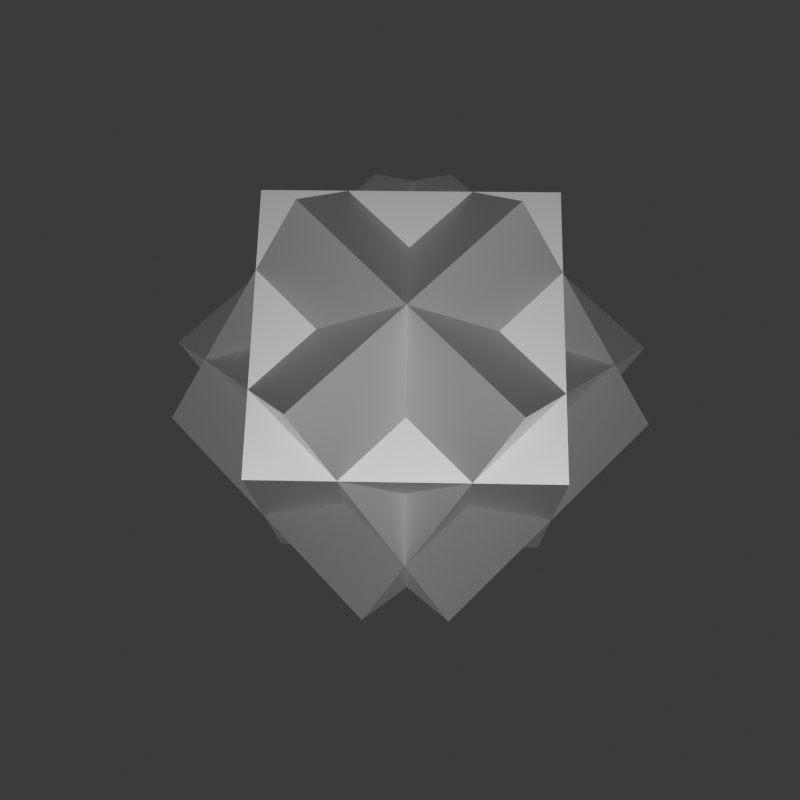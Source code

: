 # Source: Aberration.blend  (saved by Blender 4.0.36; exported with 4.5.12 LTS)
import bpy
from mathutils import Matrix  # noqa: F401  (used for matrix-valued properties, if any)

bpy.ops.wm.read_factory_settings(use_empty=True)
scene = bpy.context.scene
scene.name = 'Scene'

# ---- collections
col_collection = bpy.data.collections.new('Collection'); scene.collection.children.link(col_collection)

# ---- materials (node trees are filled in below, after node groups)
mat_material = bpy.data.materials.new('Material')
mat_material.alpha_threshold = 0.0
mat_material.use_transparent_shadow = False
mat_material.roughness = 0.5
mat_material.line_color = (0.0, 0.0, 0.0, 1.0)

# ---- material node trees
mat_material.use_nodes = True; mat_material.node_tree.nodes.clear()
_N = mat_material.node_tree.nodes; _L = mat_material.node_tree.links
n0 = _N.new('ShaderNodeOutputMaterial'); n0.name = 'Material Output'; n0.location = (300, 300)
n1 = _N.new('ShaderNodeBsdfPrincipled'); n1.name = 'Principled BSDF'; n1.location = (10, 300)
n1.inputs[0].default_value = (0.4824, 0.4824, 0.4824, 1.0)
n1.inputs[1].default_value = 1.0
n1.inputs[3].default_value = 1.45
n1.inputs[27].default_value = (0.0, 0.0, 0.0, 1.0)
_L.new(n1.outputs[0], n0.inputs[0])
n0.is_active_output = True

# ---- world
world_world = bpy.data.worlds.new('World'); scene.world = world_world
world_world.use_nodes = True; world_world.node_tree.nodes.clear()
_N = world_world.node_tree.nodes; _L = world_world.node_tree.links
n0 = _N.new('ShaderNodeOutputWorld'); n0.name = 'World Output'; n0.location = (300, 300)
n1 = _N.new('ShaderNodeBackground'); n1.name = 'Background'; n1.location = (10, 300)
n1.inputs[0].default_value = (0.05088, 0.05088, 0.05088, 1.0)
_L.new(n1.outputs[0], n0.inputs[0])
n0.is_active_output = True
world_world.color = (0.05088, 0.05088, 0.05088)
world_world.use_sun_shadow = False
world_world.sun_shadow_jitter_overblur = 0.0

# ---- cameras
cam_camera = bpy.data.cameras.new('Camera')
cam_camera.clip_end = 100.0
cam_camera.ortho_scale = 7.314

# ---- lights
light_light = bpy.data.lights.new('Light', 'POINT')
light_light.transmission_factor = 0.0
light_light.use_soft_falloff = False
light_light.energy = 1e+04
light_light.shadow_soft_size = 0.1
light_light.shadow_maximum_resolution = 0.006
light_light.use_absolute_resolution = True

# ---- meshes
me_cube = bpy.data.meshes.new('Cube')
me_cube.from_pydata([(1.0, 1.0, 1.0), (1.0, 1.0, -1.0), (1.0, -1.0, 1.0), (1.0, -1.0, -1.0), (-1.0, 1.0, 1.0), (-1.0, 1.0, -1.0), (-1.0, -1.0, 1.0), (-1.0, -1.0, -1.0), (0.7071, 0.7071, 1.414), (-0.2929, 1.707, 0.0), (1.707, -0.2929, 0.0), (0.7071, 0.7071, -1.414), (-0.7071, -0.7071, 1.414), (-1.707, 0.2929, 0.0), (0.2929, -1.707, 0.0), (-0.7071, -0.7071, -1.414), (0.2929, 1.707, 0.0), (-0.7071, 0.7071, -1.414), (1.707, 0.2929, 0.0), (0.7071, -0.7071, -1.414), (-0.7071, 0.7071, 1.414), (-1.707, -0.2929, 0.0), (0.7071, -0.7071, 1.414), (-0.2929, -1.707, 0.0)], [], [(0, 4, 6, 2), (3, 2, 6, 7), (7, 6, 4, 5), (5, 1, 3, 7), (1, 0, 2, 3), (5, 4, 0, 1), (8, 12, 14, 10), (11, 10, 14, 15), (15, 14, 12, 13), (13, 9, 11, 15), (9, 8, 10, 11), (13, 12, 8, 9), (16, 20, 22, 18), (19, 18, 22, 23), (23, 22, 20, 21), (21, 17, 19, 23), (17, 16, 18, 19), (21, 20, 16, 17)])
_uv = me_cube.uv_layers.new(name='UVMap')
_uv.uv.foreach_set('vector', [0.625, 0.5, 0.875, 0.5, 0.875, 0.75, 0.625, 0.75, 0.375, 0.75, 0.625, 0.75, 0.625, 1.0, 0.375, 1.0, 0.375, 0.0, 0.625, 0.0, 0.625, 0.25, 0.375, 0.25, 0.125, 0.5, 0.375, 0.5, 0.375, 0.75, 0.125, 0.75, 0.375, 0.5, 0.625, 0.5, 0.625, 0.75, 0.375, 0.75, 0.375, 0.25, 0.625, 0.25, 0.625, 0.5, 0.375, 0.5, 0.625, 0.5, 0.875, 0.5, 0.875, 0.75, 0.625, 0.75, 0.375, 0.75, 0.625, 0.75, 0.625, 1.0, 0.375, 1.0, 0.375, 0.0, 0.625, 0.0, 0.625, 0.25, 0.375, 0.25, 0.125, 0.5, 0.375, 0.5, 0.375, 0.75, 0.125, 0.75, 0.375, 0.5, 0.625, 0.5, 0.625, 0.75, 0.375, 0.75, 0.375, 0.25, 0.625, 0.25, 0.625, 0.5, 0.375, 0.5, 0.625, 0.5, 0.875, 0.5, 0.875, 0.75, 0.625, 0.75, 0.375, 0.75, 0.625, 0.75, 0.625, 1.0, 0.375, 1.0, 0.375, 0.0, 0.625, 0.0, 0.625, 0.25, 0.375, 0.25, 0.125, 0.5, 0.375, 0.5, 0.375, 0.75, 0.125, 0.75, 0.375, 0.5, 0.625, 0.5, 0.625, 0.75, 0.375, 0.75, 0.375, 0.25, 0.625, 0.25, 0.625, 0.5, 0.375, 0.5])
me_cube.materials.append(mat_material)
me_cube.use_mirror_vertex_groups = False
me_cube.update()

# ---- objects
ob_cube = bpy.data.objects.new('Cube', me_cube)
ob_light = bpy.data.objects.new('Light', light_light)
ob_camera = bpy.data.objects.new('Camera', cam_camera)

# ---- transforms, parenting, visibility, modifiers, constraints
ob_cube.location = (0.0, 0.07529, 0.0)
ob_cube.rotation_euler = (0.7854, 0.0, 0.7854)
ob_cube.scale = (0.6694, 0.6694, 0.6694)
ob_cube.lock_rotations_4d = False
ob_cube.empty_display_type = 'ARROWS'
ob_cube.lineart.crease_threshold = 0.0
ob_light.location = (7.359, -6.926, 4.958)
ob_light.rotation_euler = (0.6503, 0.05522, 1.866)
ob_light.lock_rotations_4d = False
ob_light.empty_display_type = 'ARROWS'
ob_light.color = (0.0, 0.0, 0.0, 0.0)
ob_light.lineart.crease_threshold = 0.0
ob_camera.location = (3.505, -3.293, 2.324)
ob_camera.rotation_euler = (1.109, 0.0, 0.8149)
ob_camera.lock_rotations_4d = False
ob_camera.empty_display_type = 'ARROWS'
ob_camera.color = (0.0, 0.0, 0.0, 0.0)
ob_camera.display_type = 'WIRE'
ob_camera.lineart.crease_threshold = 0.0

# ---- collection membership
col_collection.objects.link(ob_cube)
col_collection.objects.link(ob_light)
col_collection.objects.link(ob_camera)

# ---- scene / render settings (as saved in the file)
scene.camera = ob_camera
scene.frame_start = 1; scene.frame_end = 24; scene.frame_set(7)
scene.render.engine = 'BLENDER_EEVEE_NEXT'
scene.render.image_settings.quality = 100
scene.render.resolution_x = 258
scene.render.resolution_y = 258
scene.render.film_transparent = True
scene.render.use_render_cache = True
scene.cycles.sampling_pattern = 'TABULATED_SOBOL'
bpy.context.view_layer.update()
